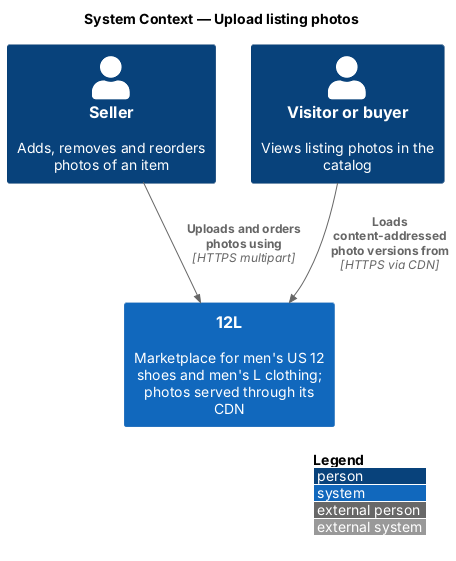

The diagram above was rendered by PlantUML. Its source (embedded in the PNG):
@startuml
!include <C4/C4_Context>
LAYOUT_WITH_LEGEND()
title System Context — Upload listing photos

Person(seller, "Seller", "Adds, removes and reorders photos of an item")
Person(buyer, "Visitor or buyer", "Views listing photos in the catalog")
System(twelvel, "12L", "Marketplace for men's US 12 shoes and men's L clothing; photos served through its CDN")

Rel(seller, twelvel, "Uploads and orders photos using", "HTTPS multipart")
Rel(buyer, twelvel, "Loads content-addressed photo versions from", "HTTPS via CDN")
@enduml